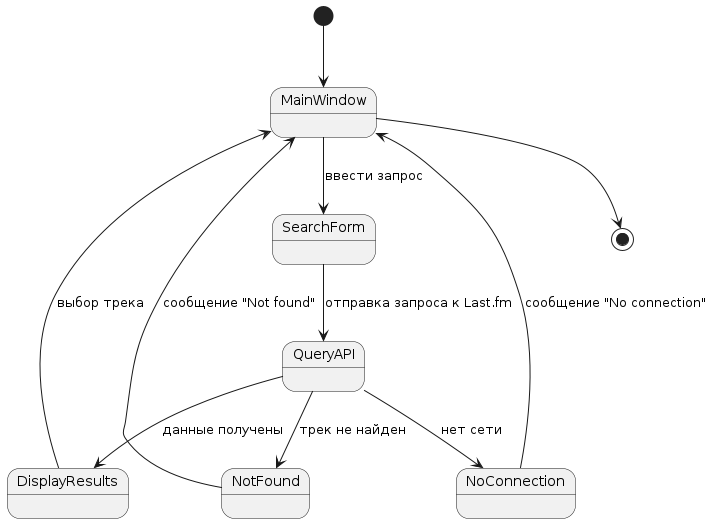

The diagram above was rendered by PlantUML. Its source (embedded in the PNG):
@startuml
[*] --> MainWindow

MainWindow --> SearchForm : ввести запрос
SearchForm --> QueryAPI : отправка запроса к Last.fm
QueryAPI --> DisplayResults : данные получены
QueryAPI --> NoConnection : нет сети
QueryAPI --> NotFound : трек не найден
NoConnection --> MainWindow : сообщение "No connection"
NotFound --> MainWindow : сообщение "Not found"
DisplayResults --> MainWindow : выбор трека
MainWindow --> [*]
@enduml